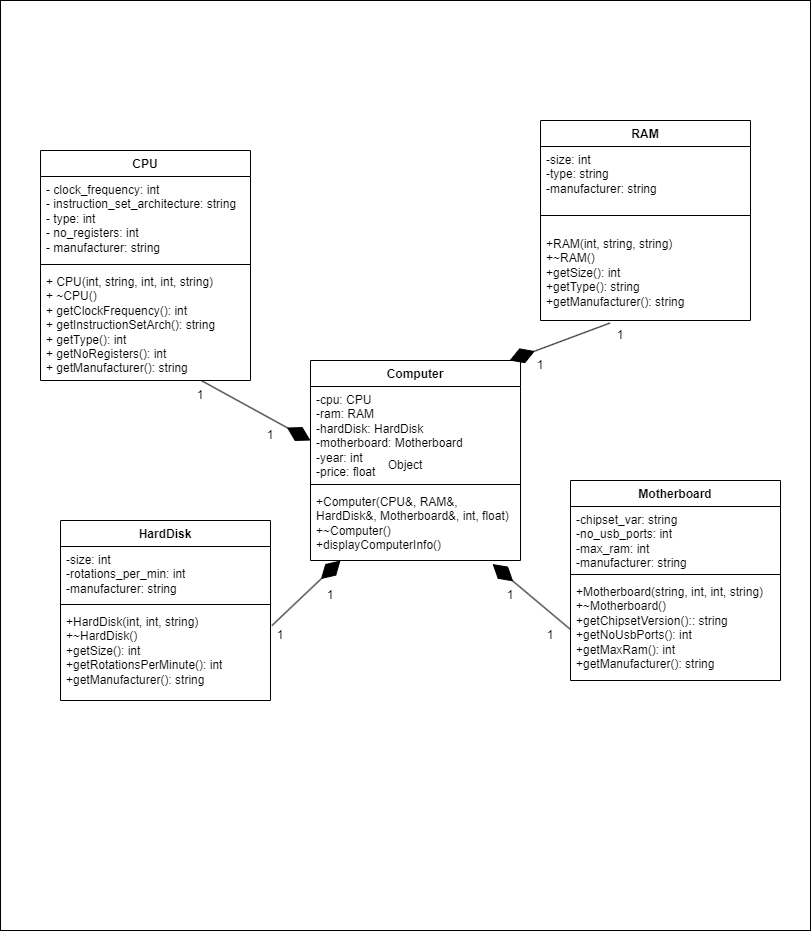

The diagram above was exported from draw.io. Its source (the exported page's mxGraphModel, read from the mxfile embedded in the PNG):
<mxGraphModel dx="949" dy="557" grid="1" gridSize="10" guides="1" tooltips="1" connect="1" arrows="1" fold="1" page="1" pageScale="1" pageWidth="850" pageHeight="1100" math="0" shadow="0">
  <root>
    <mxCell id="0" />
    <mxCell id="1" parent="0" />
    <mxCell id="F4BGUvl9hBJ6gbfCPR61-35" value="Object" style="html=1;whiteSpace=wrap;" vertex="1" parent="1">
      <mxGeometry y="10" width="810" height="930" as="geometry" />
    </mxCell>
    <mxCell id="F4BGUvl9hBJ6gbfCPR61-1" value="CPU" style="swimlane;fontStyle=1;align=center;verticalAlign=top;childLayout=stackLayout;horizontal=1;startSize=26;horizontalStack=0;resizeParent=1;resizeParentMax=0;resizeLast=0;collapsible=1;marginBottom=0;whiteSpace=wrap;html=1;" vertex="1" parent="1">
      <mxGeometry x="40" y="160" width="210" height="230" as="geometry" />
    </mxCell>
    <mxCell id="F4BGUvl9hBJ6gbfCPR61-2" value="- clock_frequency: int&lt;div&gt;- instruction_set_architecture: string&lt;/div&gt;&lt;div&gt;- type: int&lt;/div&gt;&lt;div&gt;- no_registers: int&lt;/div&gt;&lt;div&gt;- manufacturer: string&lt;br&gt;&lt;div&gt;&lt;br&gt;&lt;/div&gt;&lt;/div&gt;" style="text;strokeColor=none;fillColor=none;align=left;verticalAlign=top;spacingLeft=4;spacingRight=4;overflow=hidden;rotatable=0;points=[[0,0.5],[1,0.5]];portConstraint=eastwest;whiteSpace=wrap;html=1;" vertex="1" parent="F4BGUvl9hBJ6gbfCPR61-1">
      <mxGeometry y="26" width="210" height="84" as="geometry" />
    </mxCell>
    <mxCell id="F4BGUvl9hBJ6gbfCPR61-3" value="" style="line;strokeWidth=1;fillColor=none;align=left;verticalAlign=middle;spacingTop=-1;spacingLeft=3;spacingRight=3;rotatable=0;labelPosition=right;points=[];portConstraint=eastwest;strokeColor=inherit;" vertex="1" parent="F4BGUvl9hBJ6gbfCPR61-1">
      <mxGeometry y="110" width="210" height="8" as="geometry" />
    </mxCell>
    <mxCell id="F4BGUvl9hBJ6gbfCPR61-4" value="+ CPU(int, string, int, int, string)&lt;div&gt;+ ~CPU()&lt;/div&gt;&lt;div&gt;+ getClockFrequency(): int&lt;/div&gt;&lt;div&gt;+ getInstructionSetArch(): string&lt;/div&gt;&lt;div&gt;+ getType(): int&lt;/div&gt;&lt;div&gt;+ getNoRegisters(): int&lt;/div&gt;&lt;div&gt;+ getManufacturer(): string&lt;/div&gt;" style="text;strokeColor=none;fillColor=none;align=left;verticalAlign=top;spacingLeft=4;spacingRight=4;overflow=hidden;rotatable=0;points=[[0,0.5],[1,0.5]];portConstraint=eastwest;whiteSpace=wrap;html=1;" vertex="1" parent="F4BGUvl9hBJ6gbfCPR61-1">
      <mxGeometry y="118" width="210" height="112" as="geometry" />
    </mxCell>
    <mxCell id="F4BGUvl9hBJ6gbfCPR61-5" value="RAM&lt;span style=&quot;white-space: pre;&quot;&gt;&#09;&lt;/span&gt;" style="swimlane;fontStyle=1;align=center;verticalAlign=top;childLayout=stackLayout;horizontal=1;startSize=26;horizontalStack=0;resizeParent=1;resizeParentMax=0;resizeLast=0;collapsible=1;marginBottom=0;whiteSpace=wrap;html=1;" vertex="1" parent="1">
      <mxGeometry x="540" y="130" width="210" height="200" as="geometry" />
    </mxCell>
    <mxCell id="F4BGUvl9hBJ6gbfCPR61-6" value="&lt;div&gt;&lt;div&gt;-size: int&lt;/div&gt;&lt;/div&gt;&lt;div&gt;-type: string&lt;/div&gt;&lt;div&gt;-manufacturer: string&lt;/div&gt;" style="text;strokeColor=none;fillColor=none;align=left;verticalAlign=top;spacingLeft=4;spacingRight=4;overflow=hidden;rotatable=0;points=[[0,0.5],[1,0.5]];portConstraint=eastwest;whiteSpace=wrap;html=1;" vertex="1" parent="F4BGUvl9hBJ6gbfCPR61-5">
      <mxGeometry y="26" width="210" height="54" as="geometry" />
    </mxCell>
    <mxCell id="F4BGUvl9hBJ6gbfCPR61-7" value="" style="line;strokeWidth=1;fillColor=none;align=left;verticalAlign=middle;spacingTop=-1;spacingLeft=3;spacingRight=3;rotatable=0;labelPosition=right;points=[];portConstraint=eastwest;strokeColor=inherit;" vertex="1" parent="F4BGUvl9hBJ6gbfCPR61-5">
      <mxGeometry y="80" width="210" height="30" as="geometry" />
    </mxCell>
    <mxCell id="F4BGUvl9hBJ6gbfCPR61-8" value="+RAM(int, string, string)&lt;div&gt;+~RAM()&lt;/div&gt;&lt;div&gt;+getSize(): int&lt;/div&gt;&lt;div&gt;+getType(): string&lt;/div&gt;&lt;div&gt;+getManufacturer(): string&lt;/div&gt;" style="text;strokeColor=none;fillColor=none;align=left;verticalAlign=top;spacingLeft=4;spacingRight=4;overflow=hidden;rotatable=0;points=[[0,0.5],[1,0.5]];portConstraint=eastwest;whiteSpace=wrap;html=1;" vertex="1" parent="F4BGUvl9hBJ6gbfCPR61-5">
      <mxGeometry y="110" width="210" height="90" as="geometry" />
    </mxCell>
    <mxCell id="F4BGUvl9hBJ6gbfCPR61-9" value="HardDisk" style="swimlane;fontStyle=1;align=center;verticalAlign=top;childLayout=stackLayout;horizontal=1;startSize=26;horizontalStack=0;resizeParent=1;resizeParentMax=0;resizeLast=0;collapsible=1;marginBottom=0;whiteSpace=wrap;html=1;" vertex="1" parent="1">
      <mxGeometry x="60" y="530" width="210" height="180" as="geometry" />
    </mxCell>
    <mxCell id="F4BGUvl9hBJ6gbfCPR61-10" value="&lt;div&gt;&lt;div&gt;-size: int&lt;/div&gt;&lt;/div&gt;&lt;div&gt;-rotations_per_min: int&lt;/div&gt;&lt;div&gt;-manufacturer: string&lt;/div&gt;" style="text;strokeColor=none;fillColor=none;align=left;verticalAlign=top;spacingLeft=4;spacingRight=4;overflow=hidden;rotatable=0;points=[[0,0.5],[1,0.5]];portConstraint=eastwest;whiteSpace=wrap;html=1;" vertex="1" parent="F4BGUvl9hBJ6gbfCPR61-9">
      <mxGeometry y="26" width="210" height="54" as="geometry" />
    </mxCell>
    <mxCell id="F4BGUvl9hBJ6gbfCPR61-11" value="" style="line;strokeWidth=1;fillColor=none;align=left;verticalAlign=middle;spacingTop=-1;spacingLeft=3;spacingRight=3;rotatable=0;labelPosition=right;points=[];portConstraint=eastwest;strokeColor=inherit;" vertex="1" parent="F4BGUvl9hBJ6gbfCPR61-9">
      <mxGeometry y="80" width="210" height="8" as="geometry" />
    </mxCell>
    <mxCell id="F4BGUvl9hBJ6gbfCPR61-12" value="+HardDisk(int, int, string)&lt;div&gt;+~HardDisk()&lt;/div&gt;&lt;div&gt;+getSize(): int&lt;/div&gt;&lt;div&gt;+getRotationsPerMinute(): int&lt;/div&gt;&lt;div&gt;+getManufacturer(): string&lt;/div&gt;" style="text;strokeColor=none;fillColor=none;align=left;verticalAlign=top;spacingLeft=4;spacingRight=4;overflow=hidden;rotatable=0;points=[[0,0.5],[1,0.5]];portConstraint=eastwest;whiteSpace=wrap;html=1;" vertex="1" parent="F4BGUvl9hBJ6gbfCPR61-9">
      <mxGeometry y="88" width="210" height="92" as="geometry" />
    </mxCell>
    <mxCell id="F4BGUvl9hBJ6gbfCPR61-13" value="Motherboard" style="swimlane;fontStyle=1;align=center;verticalAlign=top;childLayout=stackLayout;horizontal=1;startSize=26;horizontalStack=0;resizeParent=1;resizeParentMax=0;resizeLast=0;collapsible=1;marginBottom=0;whiteSpace=wrap;html=1;" vertex="1" parent="1">
      <mxGeometry x="570" y="490" width="210" height="200" as="geometry" />
    </mxCell>
    <mxCell id="F4BGUvl9hBJ6gbfCPR61-14" value="&lt;div&gt;&lt;div&gt;-chipset_var: string&lt;/div&gt;&lt;/div&gt;&lt;div&gt;-no_usb_ports: int&lt;/div&gt;&lt;div&gt;-max_ram: int&lt;/div&gt;&lt;div&gt;-manufacturer: string&lt;/div&gt;" style="text;strokeColor=none;fillColor=none;align=left;verticalAlign=top;spacingLeft=4;spacingRight=4;overflow=hidden;rotatable=0;points=[[0,0.5],[1,0.5]];portConstraint=eastwest;whiteSpace=wrap;html=1;" vertex="1" parent="F4BGUvl9hBJ6gbfCPR61-13">
      <mxGeometry y="26" width="210" height="64" as="geometry" />
    </mxCell>
    <mxCell id="F4BGUvl9hBJ6gbfCPR61-15" value="" style="line;strokeWidth=1;fillColor=none;align=left;verticalAlign=middle;spacingTop=-1;spacingLeft=3;spacingRight=3;rotatable=0;labelPosition=right;points=[];portConstraint=eastwest;strokeColor=inherit;" vertex="1" parent="F4BGUvl9hBJ6gbfCPR61-13">
      <mxGeometry y="90" width="210" height="8" as="geometry" />
    </mxCell>
    <mxCell id="F4BGUvl9hBJ6gbfCPR61-16" value="+Motherboard(string, int, int, string)&lt;div&gt;+~Motherboard()&lt;/div&gt;&lt;div&gt;+getChipsetVersion():: string&lt;/div&gt;&lt;div&gt;+getNoUsbPorts(): int&lt;/div&gt;&lt;div&gt;+getMaxRam(): int&lt;/div&gt;&lt;div&gt;+getManufacturer(): string&lt;/div&gt;" style="text;strokeColor=none;fillColor=none;align=left;verticalAlign=top;spacingLeft=4;spacingRight=4;overflow=hidden;rotatable=0;points=[[0,0.5],[1,0.5]];portConstraint=eastwest;whiteSpace=wrap;html=1;" vertex="1" parent="F4BGUvl9hBJ6gbfCPR61-13">
      <mxGeometry y="98" width="210" height="102" as="geometry" />
    </mxCell>
    <mxCell id="F4BGUvl9hBJ6gbfCPR61-17" value="Computer" style="swimlane;fontStyle=1;align=center;verticalAlign=top;childLayout=stackLayout;horizontal=1;startSize=26;horizontalStack=0;resizeParent=1;resizeParentMax=0;resizeLast=0;collapsible=1;marginBottom=0;whiteSpace=wrap;html=1;" vertex="1" parent="1">
      <mxGeometry x="310" y="370" width="210" height="200" as="geometry" />
    </mxCell>
    <mxCell id="F4BGUvl9hBJ6gbfCPR61-18" value="&lt;div&gt;&lt;div&gt;-cpu: CPU&lt;/div&gt;&lt;/div&gt;&lt;div&gt;-ram: RAM&lt;/div&gt;&lt;div&gt;-hardDisk: HardDisk&lt;/div&gt;&lt;div&gt;-motherboard: Motherboard&lt;/div&gt;&lt;div&gt;-year: int&lt;/div&gt;&lt;div&gt;-price: float&lt;/div&gt;" style="text;strokeColor=none;fillColor=none;align=left;verticalAlign=top;spacingLeft=4;spacingRight=4;overflow=hidden;rotatable=0;points=[[0,0.5],[1,0.5]];portConstraint=eastwest;whiteSpace=wrap;html=1;" vertex="1" parent="F4BGUvl9hBJ6gbfCPR61-17">
      <mxGeometry y="26" width="210" height="94" as="geometry" />
    </mxCell>
    <mxCell id="F4BGUvl9hBJ6gbfCPR61-19" value="" style="line;strokeWidth=1;fillColor=none;align=left;verticalAlign=middle;spacingTop=-1;spacingLeft=3;spacingRight=3;rotatable=0;labelPosition=right;points=[];portConstraint=eastwest;strokeColor=inherit;" vertex="1" parent="F4BGUvl9hBJ6gbfCPR61-17">
      <mxGeometry y="120" width="210" height="8" as="geometry" />
    </mxCell>
    <mxCell id="F4BGUvl9hBJ6gbfCPR61-20" value="+Computer(CPU&amp;amp;, RAM&amp;amp;, HardDisk&amp;amp;, Motherboard&amp;amp;, int, float)&lt;div&gt;+~Computer()&lt;/div&gt;&lt;div&gt;+displayComputerInfo()&lt;/div&gt;" style="text;strokeColor=none;fillColor=none;align=left;verticalAlign=top;spacingLeft=4;spacingRight=4;overflow=hidden;rotatable=0;points=[[0,0.5],[1,0.5]];portConstraint=eastwest;whiteSpace=wrap;html=1;" vertex="1" parent="F4BGUvl9hBJ6gbfCPR61-17">
      <mxGeometry y="128" width="210" height="72" as="geometry" />
    </mxCell>
    <mxCell id="F4BGUvl9hBJ6gbfCPR61-22" value="" style="endArrow=diamondThin;endFill=1;endSize=24;html=1;rounded=0;exitX=0.769;exitY=1.004;exitDx=0;exitDy=0;exitPerimeter=0;" edge="1" parent="1" source="F4BGUvl9hBJ6gbfCPR61-4">
      <mxGeometry width="160" relative="1" as="geometry">
        <mxPoint x="150" y="450" as="sourcePoint" />
        <mxPoint x="310" y="450" as="targetPoint" />
      </mxGeometry>
    </mxCell>
    <mxCell id="F4BGUvl9hBJ6gbfCPR61-23" value="" style="endArrow=diamondThin;endFill=1;endSize=24;html=1;rounded=0;exitX=0.331;exitY=1.028;exitDx=0;exitDy=0;exitPerimeter=0;entryX=0.948;entryY=0;entryDx=0;entryDy=0;entryPerimeter=0;" edge="1" parent="1" source="F4BGUvl9hBJ6gbfCPR61-8" target="F4BGUvl9hBJ6gbfCPR61-17">
      <mxGeometry width="160" relative="1" as="geometry">
        <mxPoint x="411" y="300" as="sourcePoint" />
        <mxPoint x="510" y="360" as="targetPoint" />
      </mxGeometry>
    </mxCell>
    <mxCell id="F4BGUvl9hBJ6gbfCPR61-24" value="" style="endArrow=diamondThin;endFill=1;endSize=24;html=1;rounded=0;exitX=1.007;exitY=0.185;exitDx=0;exitDy=0;exitPerimeter=0;" edge="1" parent="1" source="F4BGUvl9hBJ6gbfCPR61-12">
      <mxGeometry width="160" relative="1" as="geometry">
        <mxPoint x="250" y="520" as="sourcePoint" />
        <mxPoint x="340" y="570" as="targetPoint" />
      </mxGeometry>
    </mxCell>
    <mxCell id="F4BGUvl9hBJ6gbfCPR61-25" value="" style="endArrow=diamondThin;endFill=1;endSize=24;html=1;rounded=0;entryX=0.867;entryY=1.049;entryDx=0;entryDy=0;entryPerimeter=0;exitX=0;exitY=0.5;exitDx=0;exitDy=0;" edge="1" parent="1" source="F4BGUvl9hBJ6gbfCPR61-16" target="F4BGUvl9hBJ6gbfCPR61-20">
      <mxGeometry width="160" relative="1" as="geometry">
        <mxPoint x="450" y="610" as="sourcePoint" />
        <mxPoint x="559" y="640" as="targetPoint" />
      </mxGeometry>
    </mxCell>
    <mxCell id="F4BGUvl9hBJ6gbfCPR61-26" value="1" style="text;strokeColor=none;align=center;fillColor=none;html=1;verticalAlign=middle;whiteSpace=wrap;rounded=0;" vertex="1" parent="1">
      <mxGeometry x="170" y="390" width="60" height="30" as="geometry" />
    </mxCell>
    <mxCell id="F4BGUvl9hBJ6gbfCPR61-28" value="1" style="text;strokeColor=none;align=center;fillColor=none;html=1;verticalAlign=middle;whiteSpace=wrap;rounded=0;" vertex="1" parent="1">
      <mxGeometry x="240" y="430" width="60" height="30" as="geometry" />
    </mxCell>
    <mxCell id="F4BGUvl9hBJ6gbfCPR61-29" value="1" style="text;strokeColor=none;align=center;fillColor=none;html=1;verticalAlign=middle;whiteSpace=wrap;rounded=0;" vertex="1" parent="1">
      <mxGeometry x="590" y="330" width="60" height="30" as="geometry" />
    </mxCell>
    <mxCell id="F4BGUvl9hBJ6gbfCPR61-30" value="1" style="text;strokeColor=none;align=center;fillColor=none;html=1;verticalAlign=middle;whiteSpace=wrap;rounded=0;" vertex="1" parent="1">
      <mxGeometry x="510" y="360" width="60" height="30" as="geometry" />
    </mxCell>
    <mxCell id="F4BGUvl9hBJ6gbfCPR61-31" value="1" style="text;strokeColor=none;align=center;fillColor=none;html=1;verticalAlign=middle;whiteSpace=wrap;rounded=0;" vertex="1" parent="1">
      <mxGeometry x="250" y="630" width="60" height="30" as="geometry" />
    </mxCell>
    <mxCell id="F4BGUvl9hBJ6gbfCPR61-32" value="1" style="text;strokeColor=none;align=center;fillColor=none;html=1;verticalAlign=middle;whiteSpace=wrap;rounded=0;" vertex="1" parent="1">
      <mxGeometry x="300" y="590" width="60" height="30" as="geometry" />
    </mxCell>
    <mxCell id="F4BGUvl9hBJ6gbfCPR61-33" value="1" style="text;strokeColor=none;align=center;fillColor=none;html=1;verticalAlign=middle;whiteSpace=wrap;rounded=0;" vertex="1" parent="1">
      <mxGeometry x="520" y="630" width="60" height="30" as="geometry" />
    </mxCell>
    <mxCell id="F4BGUvl9hBJ6gbfCPR61-34" value="1" style="text;strokeColor=none;align=center;fillColor=none;html=1;verticalAlign=middle;whiteSpace=wrap;rounded=0;" vertex="1" parent="1">
      <mxGeometry x="480" y="590" width="60" height="30" as="geometry" />
    </mxCell>
  </root>
</mxGraphModel>